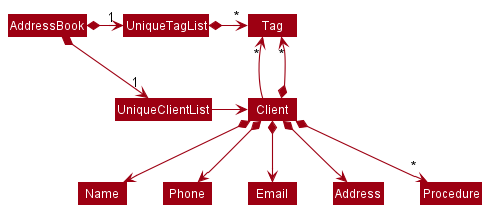

The diagram above was rendered by PlantUML. Its source (embedded in the PNG):
@startuml
!include style.puml
skinparam arrowThickness 1.1
skinparam arrowColor MODEL_COLOR
skinparam classBackgroundColor MODEL_COLOR

AddressBook *-right-> "1" UniqueClientList
AddressBook *-right-> "1" UniqueTagList
UniqueTagList -[hidden]down- UniqueClientList
UniqueTagList -[hidden]down- UniqueClientList

UniqueTagList *-right-> "*" Tag
UniqueClientList -right-> Client

Client -up-> "*" Tag

Client *--> Name
Client *--> Phone
Client *--> Email
Client *--> Address
Client *--> "*" Tag
Client *--> "*" Procedure
@enduml